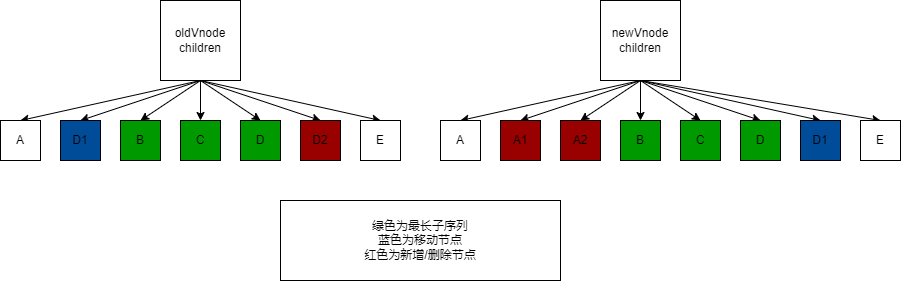

The diagram above was exported from draw.io. Its source (the exported page's mxGraphModel, read from the mxfile embedded in the PNG):
<mxGraphModel dx="1072" dy="569" grid="1" gridSize="10" guides="1" tooltips="1" connect="1" arrows="1" fold="1" page="1" pageScale="1" pageWidth="1169" pageHeight="827" math="0" shadow="0">
  <root>
    <mxCell id="0" />
    <mxCell id="1" parent="0" />
    <mxCell id="109" style="edgeStyle=none;html=1;entryX=0.5;entryY=0;entryDx=0;entryDy=0;exitX=0.5;exitY=1;exitDx=0;exitDy=0;" parent="1" source="113" target="114" edge="1">
      <mxGeometry relative="1" as="geometry">
        <mxPoint x="150" y="520" as="targetPoint" />
        <mxPoint x="180" y="490" as="sourcePoint" />
      </mxGeometry>
    </mxCell>
    <mxCell id="110" value="" style="edgeStyle=none;html=1;entryX=0.5;entryY=0;entryDx=0;entryDy=0;exitX=0.5;exitY=1;exitDx=0;exitDy=0;" parent="1" source="113" target="115" edge="1">
      <mxGeometry relative="1" as="geometry" />
    </mxCell>
    <mxCell id="111" style="edgeStyle=none;html=1;exitX=0.5;exitY=1;exitDx=0;exitDy=0;entryX=0.5;entryY=0;entryDx=0;entryDy=0;" parent="1" source="113" target="116" edge="1">
      <mxGeometry relative="1" as="geometry" />
    </mxCell>
    <mxCell id="112" style="html=1;exitX=0.5;exitY=1;exitDx=0;exitDy=0;entryX=0.5;entryY=0;entryDx=0;entryDy=0;" parent="1" source="113" target="129" edge="1">
      <mxGeometry relative="1" as="geometry" />
    </mxCell>
    <mxCell id="132" style="edgeStyle=none;html=1;exitX=0.5;exitY=1;exitDx=0;exitDy=0;entryX=0.5;entryY=0;entryDx=0;entryDy=0;" parent="1" source="113" target="131" edge="1">
      <mxGeometry relative="1" as="geometry" />
    </mxCell>
    <mxCell id="139" style="edgeStyle=none;html=1;exitX=0.5;exitY=1;exitDx=0;exitDy=0;entryX=0.5;entryY=0;entryDx=0;entryDy=0;" parent="1" source="113" target="138" edge="1">
      <mxGeometry relative="1" as="geometry" />
    </mxCell>
    <mxCell id="113" value="oldVnode&lt;br&gt;children" style="rounded=0;whiteSpace=wrap;html=1;" parent="1" vertex="1">
      <mxGeometry x="200" y="400" width="80" height="80" as="geometry" />
    </mxCell>
    <mxCell id="114" value="B" style="rounded=0;whiteSpace=wrap;html=1;fillColor=#009900;" parent="1" vertex="1">
      <mxGeometry x="160" y="520" width="40" height="40" as="geometry" />
    </mxCell>
    <mxCell id="115" value="A" style="rounded=0;whiteSpace=wrap;html=1;" parent="1" vertex="1">
      <mxGeometry x="40" y="520" width="40" height="40" as="geometry" />
    </mxCell>
    <mxCell id="116" value="D" style="rounded=0;whiteSpace=wrap;html=1;fillColor=#009900;" parent="1" vertex="1">
      <mxGeometry x="280" y="520" width="40" height="40" as="geometry" />
    </mxCell>
    <mxCell id="117" style="edgeStyle=none;html=1;entryX=0.5;entryY=0;entryDx=0;entryDy=0;exitX=0.5;exitY=1;exitDx=0;exitDy=0;" parent="1" source="113" target="124" edge="1">
      <mxGeometry relative="1" as="geometry">
        <mxPoint x="360" y="520" as="targetPoint" />
        <mxPoint x="390" y="490" as="sourcePoint" />
      </mxGeometry>
    </mxCell>
    <mxCell id="118" value="" style="edgeStyle=none;html=1;entryX=0.5;entryY=0;entryDx=0;entryDy=0;exitX=0.5;exitY=1;exitDx=0;exitDy=0;" parent="1" source="123" target="125" edge="1">
      <mxGeometry relative="1" as="geometry" />
    </mxCell>
    <mxCell id="119" style="edgeStyle=none;html=1;exitX=0.5;exitY=1;exitDx=0;exitDy=0;entryX=0.5;entryY=0;entryDx=0;entryDy=0;" parent="1" source="123" target="126" edge="1">
      <mxGeometry relative="1" as="geometry" />
    </mxCell>
    <mxCell id="120" style="edgeStyle=none;html=1;exitX=0.5;exitY=1;exitDx=0;exitDy=0;entryX=0.5;entryY=0;entryDx=0;entryDy=0;" parent="1" source="123" target="128" edge="1">
      <mxGeometry relative="1" as="geometry" />
    </mxCell>
    <mxCell id="121" style="edgeStyle=none;html=1;exitX=0.5;exitY=1;exitDx=0;exitDy=0;entryX=0.5;entryY=0;entryDx=0;entryDy=0;" parent="1" source="123" target="127" edge="1">
      <mxGeometry relative="1" as="geometry" />
    </mxCell>
    <mxCell id="122" style="edgeStyle=none;html=1;exitX=0.5;exitY=1;exitDx=0;exitDy=0;entryX=0.5;entryY=0;entryDx=0;entryDy=0;" parent="1" source="123" target="130" edge="1">
      <mxGeometry relative="1" as="geometry" />
    </mxCell>
    <mxCell id="134" style="edgeStyle=none;html=1;exitX=0.5;exitY=1;exitDx=0;exitDy=0;entryX=0.5;entryY=0;entryDx=0;entryDy=0;" parent="1" source="123" target="133" edge="1">
      <mxGeometry relative="1" as="geometry" />
    </mxCell>
    <mxCell id="136" style="edgeStyle=none;html=1;exitX=0.5;exitY=1;exitDx=0;exitDy=0;entryX=0.5;entryY=0;entryDx=0;entryDy=0;" parent="1" source="123" target="135" edge="1">
      <mxGeometry relative="1" as="geometry" />
    </mxCell>
    <mxCell id="141" style="edgeStyle=none;html=1;exitX=0.5;exitY=1;exitDx=0;exitDy=0;entryX=0.5;entryY=0;entryDx=0;entryDy=0;" edge="1" parent="1" source="123" target="140">
      <mxGeometry relative="1" as="geometry" />
    </mxCell>
    <mxCell id="123" value="newVnode&lt;br&gt;children" style="rounded=0;whiteSpace=wrap;html=1;" parent="1" vertex="1">
      <mxGeometry x="640" y="400" width="80" height="80" as="geometry" />
    </mxCell>
    <mxCell id="124" value="C" style="rounded=0;whiteSpace=wrap;html=1;fillColor=#009900;" parent="1" vertex="1">
      <mxGeometry x="220" y="520" width="40" height="40" as="geometry" />
    </mxCell>
    <mxCell id="125" value="A" style="rounded=0;whiteSpace=wrap;html=1;" parent="1" vertex="1">
      <mxGeometry x="480" y="520" width="40" height="40" as="geometry" />
    </mxCell>
    <mxCell id="126" value="D" style="rounded=0;whiteSpace=wrap;html=1;fillColor=#009900;" parent="1" vertex="1">
      <mxGeometry x="780" y="520" width="40" height="40" as="geometry" />
    </mxCell>
    <mxCell id="127" value="C" style="rounded=0;whiteSpace=wrap;html=1;fillColor=#009900;" parent="1" vertex="1">
      <mxGeometry x="720" y="520" width="40" height="40" as="geometry" />
    </mxCell>
    <mxCell id="128" value="B" style="rounded=0;whiteSpace=wrap;html=1;fillColor=#009900;" parent="1" vertex="1">
      <mxGeometry x="660" y="520" width="40" height="40" as="geometry" />
    </mxCell>
    <mxCell id="129" value="E" style="rounded=0;whiteSpace=wrap;html=1;" parent="1" vertex="1">
      <mxGeometry x="400" y="520" width="40" height="40" as="geometry" />
    </mxCell>
    <mxCell id="130" value="E" style="rounded=0;whiteSpace=wrap;html=1;" parent="1" vertex="1">
      <mxGeometry x="900" y="520" width="40" height="40" as="geometry" />
    </mxCell>
    <mxCell id="131" value="D1" style="rounded=0;whiteSpace=wrap;html=1;fillColor=#004C99;" parent="1" vertex="1">
      <mxGeometry x="100" y="520" width="40" height="40" as="geometry" />
    </mxCell>
    <mxCell id="133" value="D1" style="rounded=0;whiteSpace=wrap;html=1;fillColor=#004C99;" parent="1" vertex="1">
      <mxGeometry x="840" y="520" width="40" height="40" as="geometry" />
    </mxCell>
    <mxCell id="135" value="A1" style="rounded=0;whiteSpace=wrap;html=1;fillColor=#990000;" parent="1" vertex="1">
      <mxGeometry x="540" y="520" width="40" height="40" as="geometry" />
    </mxCell>
    <mxCell id="137" value="绿色为最长子序列&lt;br&gt;蓝色为移动节点&lt;br&gt;红色为新增/删除节点" style="rounded=0;whiteSpace=wrap;html=1;" parent="1" vertex="1">
      <mxGeometry x="320" y="600" width="280" height="80" as="geometry" />
    </mxCell>
    <mxCell id="138" value="D2" style="rounded=0;whiteSpace=wrap;html=1;fillColor=#990000;" parent="1" vertex="1">
      <mxGeometry x="340" y="520" width="40" height="40" as="geometry" />
    </mxCell>
    <mxCell id="140" value="A2" style="rounded=0;whiteSpace=wrap;html=1;fillColor=#990000;" vertex="1" parent="1">
      <mxGeometry x="600" y="520" width="40" height="40" as="geometry" />
    </mxCell>
  </root>
</mxGraphModel>